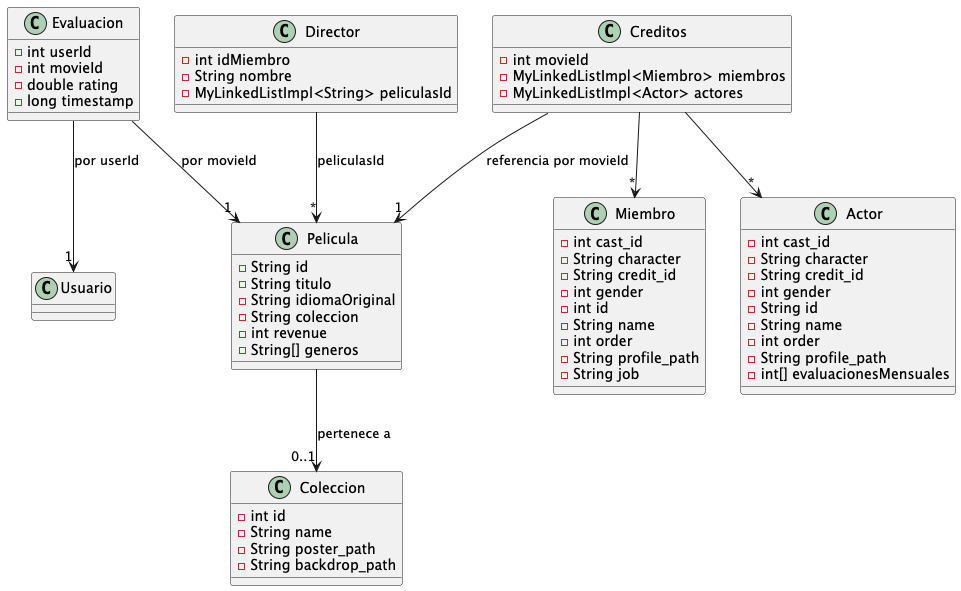

The diagram above was rendered by PlantUML. Its source (embedded in the PNG):
@startuml
' Entidades del sistema UMovie

class Director {
  - int idMiembro
  - String nombre
  - MyLinkedListImpl<String> peliculasId
}

class Miembro {
  - int cast_id
  - String character
  - String credit_id
  - int gender
  - int id
  - String name
  - int order
  - String profile_path
  - String job
}

class Evaluacion {
  - int userId
  - int movieId
  - double rating
  - long timestamp
}

class Pelicula {
  - String id
  - String titulo
  - String idiomaOriginal
  - String coleccion
  - int revenue
  - String[] generos
}

class Actor {
  - int cast_id
  - String character
  - String credit_id
  - int gender
  - String id
  - String name
  - int order
  - String profile_path
  - int[] evaluacionesMensuales
}

class Coleccion {
  - int id
  - String name
  - String poster_path
  - String backdrop_path
}

class Creditos {
  - int movieId
  - MyLinkedListImpl<Miembro> miembros
  - MyLinkedListImpl<Actor> actores
}

' Relaciones

Creditos --> "1" Pelicula : referencia por movieId
Creditos --> "*" Miembro
Creditos --> "*" Actor

Director --> "*" Pelicula : peliculasId
Pelicula --> "0..1" Coleccion : pertenece a
Evaluacion --> "1" Pelicula : por movieId
Evaluacion --> "1" Usuario : por userId

@enduml